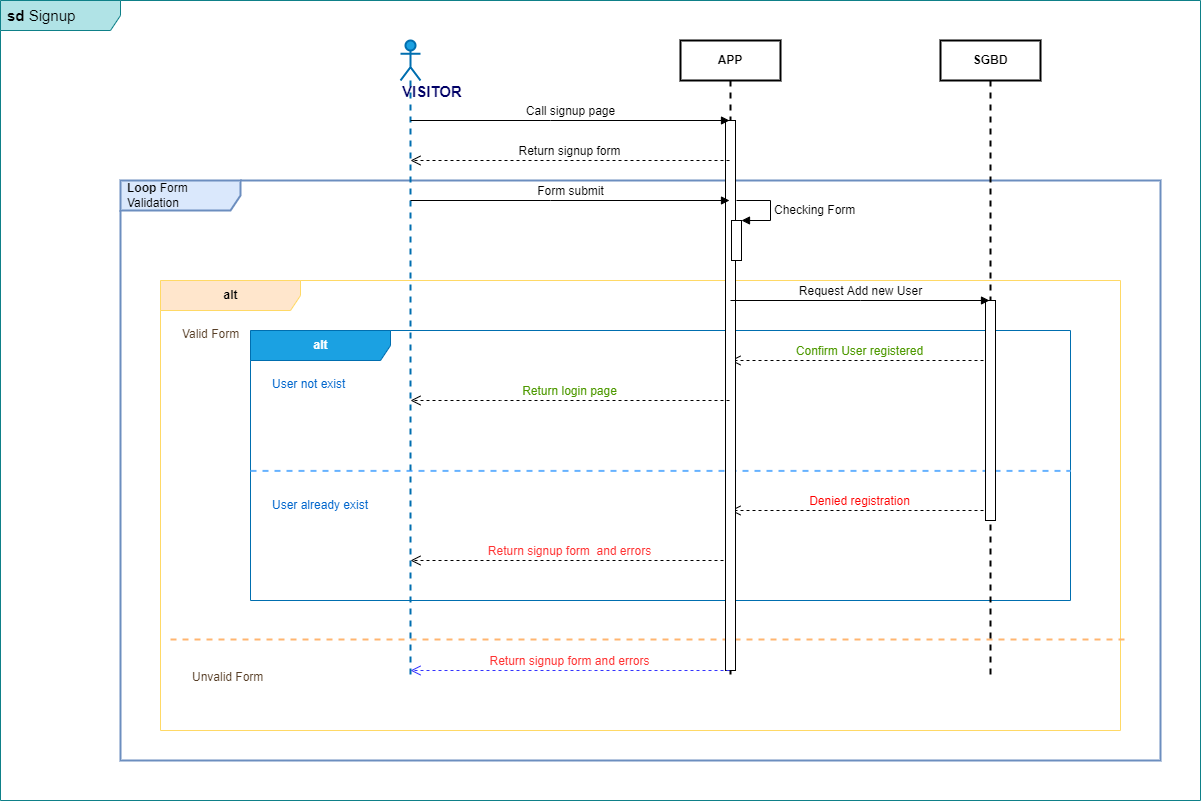

The diagram above was exported from draw.io. Its source (the exported page's mxGraphModel, read from the mxfile embedded in the PNG):
<mxGraphModel dx="1038" dy="649" grid="1" gridSize="10" guides="1" tooltips="1" connect="1" arrows="1" fold="1" page="1" pageScale="1" pageWidth="1169" pageHeight="827" math="0" shadow="0">
  <root>
    <mxCell id="0" />
    <mxCell id="1" parent="0" />
    <mxCell id="aackwpUtF6JEcv5jfesN-1" value="&lt;font style=&quot;font-size: 15px;&quot;&gt;&lt;b&gt;sd &lt;/b&gt;Signup&lt;/font&gt;" style="shape=umlFrame;whiteSpace=wrap;html=1;width=120;height=30;boundedLbl=1;verticalAlign=middle;align=left;spacingLeft=5;fillColor=#b0e3e6;strokeColor=#0e8088;" parent="1" vertex="1">
      <mxGeometry width="1200" height="800" as="geometry" />
    </mxCell>
    <mxCell id="I2C_3QXjfM0GNlV0GkC2-24" value="&lt;b&gt;Loop &lt;/b&gt;Form Validation" style="shape=umlFrame;whiteSpace=wrap;html=1;width=120;height=30;boundedLbl=1;verticalAlign=middle;align=left;spacingLeft=5;fillColor=#dae8fc;strokeColor=#6c8ebf;strokeWidth=2;" parent="1" vertex="1">
      <mxGeometry x="120" y="180" width="1040" height="580" as="geometry" />
    </mxCell>
    <mxCell id="I2C_3QXjfM0GNlV0GkC2-20" value="&lt;div&gt;&lt;b&gt;alt&lt;/b&gt;&lt;/div&gt;" style="shape=umlFrame;tabWidth=110;tabHeight=30;tabPosition=left;html=1;boundedLbl=1;labelInHeader=1;width=140;height=30;fillColor=#ffe6cc;strokeColor=#FFD966;" parent="1" vertex="1">
      <mxGeometry x="160" y="280" width="960" height="450" as="geometry" />
    </mxCell>
    <mxCell id="I2C_3QXjfM0GNlV0GkC2-21" value="Valid Form" style="text;fontColor=#573E26;" parent="I2C_3QXjfM0GNlV0GkC2-20" vertex="1">
      <mxGeometry width="100" height="20" relative="1" as="geometry">
        <mxPoint x="20" y="40" as="offset" />
      </mxGeometry>
    </mxCell>
    <mxCell id="I2C_3QXjfM0GNlV0GkC2-22" value="Unvalid Form" style="line;strokeWidth=2;dashed=1;labelPosition=center;verticalLabelPosition=bottom;align=left;verticalAlign=top;spacingLeft=20;spacingTop=15;fillColor=#d5e8d4;strokeColor=#FFB570;fontColor=#573E26;" parent="I2C_3QXjfM0GNlV0GkC2-20" vertex="1">
      <mxGeometry x="10" y="350" width="959.9999999999999" height="18" as="geometry" />
    </mxCell>
    <mxCell id="I2C_3QXjfM0GNlV0GkC2-14" value="&lt;b&gt;alt&lt;/b&gt;" style="shape=umlFrame;tabWidth=110;tabHeight=30;tabPosition=left;html=1;boundedLbl=1;labelInHeader=1;width=140;height=30;fillColor=#1ba1e2;strokeColor=#006EAF;strokeWidth=1;fontColor=#ffffff;" parent="1" vertex="1">
      <mxGeometry x="250" y="330" width="820" height="270" as="geometry" />
    </mxCell>
    <mxCell id="I2C_3QXjfM0GNlV0GkC2-15" value="User not exist" style="text;fontColor=#0066CC;" parent="I2C_3QXjfM0GNlV0GkC2-14" vertex="1">
      <mxGeometry width="100" height="20" relative="1" as="geometry">
        <mxPoint x="20" y="40" as="offset" />
      </mxGeometry>
    </mxCell>
    <mxCell id="I2C_3QXjfM0GNlV0GkC2-16" value="User already exist" style="line;strokeWidth=2;dashed=1;labelPosition=center;verticalLabelPosition=bottom;align=left;verticalAlign=top;spacingLeft=20;spacingTop=15;fillColor=#f8cecc;strokeColor=#66B2FF;fontColor=#0066CC;" parent="I2C_3QXjfM0GNlV0GkC2-14" vertex="1">
      <mxGeometry y="135" width="820" height="10.8" as="geometry" />
    </mxCell>
    <mxCell id="zVHnf28gmWfTl0542T6Z-9" value="&lt;font style=&quot;font-size: 12px;&quot; color=&quot;#FF3333&quot;&gt;Return signup form&amp;nbsp; and errors&lt;/font&gt;" style="html=1;verticalAlign=bottom;endArrow=open;dashed=1;endSize=8;rounded=0;" parent="1" source="zVHnf28gmWfTl0542T6Z-2" target="zVHnf28gmWfTl0542T6Z-1" edge="1">
      <mxGeometry relative="1" as="geometry">
        <mxPoint x="800" y="290" as="sourcePoint" />
        <mxPoint x="720" y="290" as="targetPoint" />
        <Array as="points">
          <mxPoint x="580" y="560" />
        </Array>
      </mxGeometry>
    </mxCell>
    <mxCell id="I2C_3QXjfM0GNlV0GkC2-11" value="&lt;font style=&quot;font-size: 12px;&quot; color=&quot;#4D9900&quot;&gt;Confirm User registered&lt;/font&gt;" style="html=1;verticalAlign=bottom;endArrow=open;dashed=1;endSize=8;rounded=0;" parent="1" source="I2C_3QXjfM0GNlV0GkC2-5" target="zVHnf28gmWfTl0542T6Z-2" edge="1">
      <mxGeometry relative="1" as="geometry">
        <mxPoint x="990" y="350" as="sourcePoint" />
        <mxPoint x="740" y="350" as="targetPoint" />
        <Array as="points">
          <mxPoint x="860" y="360" />
        </Array>
      </mxGeometry>
    </mxCell>
    <mxCell id="I2C_3QXjfM0GNlV0GkC2-13" value="&lt;font style=&quot;font-size: 12px;&quot; color=&quot;#FF0000&quot;&gt;Denied registration&lt;/font&gt;" style="html=1;verticalAlign=bottom;endArrow=open;dashed=1;endSize=8;rounded=0;" parent="1" source="I2C_3QXjfM0GNlV0GkC2-5" target="zVHnf28gmWfTl0542T6Z-2" edge="1">
      <mxGeometry relative="1" as="geometry">
        <mxPoint x="1002.22" y="450.75" as="sourcePoint" />
        <mxPoint x="740" y="450" as="targetPoint" />
        <Array as="points">
          <mxPoint x="870" y="510" />
        </Array>
      </mxGeometry>
    </mxCell>
    <mxCell id="zVHnf28gmWfTl0542T6Z-1" value="&lt;div align=&quot;left&quot;&gt;&lt;font style=&quot;font-size: 15px;&quot; color=&quot;#000066&quot;&gt;&lt;b&gt;&lt;font style=&quot;font-size: 15px;&quot;&gt;VISITOR&lt;/font&gt;&lt;/b&gt;&lt;/font&gt;&lt;/div&gt;" style="shape=umlLifeline;participant=umlActor;perimeter=lifelinePerimeter;whiteSpace=wrap;html=1;container=1;collapsible=0;recursiveResize=0;verticalAlign=top;spacingTop=36;outlineConnect=0;fillColor=#1ba1e2;fontColor=#ffffff;strokeColor=#006EAF;strokeWidth=2;align=left;" parent="1" vertex="1">
      <mxGeometry x="400" y="40" width="20" height="640" as="geometry" />
    </mxCell>
    <mxCell id="zVHnf28gmWfTl0542T6Z-2" value="APP" style="shape=umlLifeline;perimeter=lifelinePerimeter;whiteSpace=wrap;html=1;container=1;collapsible=0;recursiveResize=0;outlineConnect=0;fontStyle=1;strokeWidth=2;" parent="1" vertex="1">
      <mxGeometry x="680" y="40" width="100" height="640" as="geometry" />
    </mxCell>
    <mxCell id="zVHnf28gmWfTl0542T6Z-10" value="" style="html=1;points=[];perimeter=orthogonalPerimeter;" parent="zVHnf28gmWfTl0542T6Z-2" vertex="1">
      <mxGeometry x="45" y="80" width="10" height="550" as="geometry" />
    </mxCell>
    <mxCell id="I2C_3QXjfM0GNlV0GkC2-9" value="&lt;font style=&quot;font-size: 12px;&quot;&gt;Checking Form&lt;/font&gt;" style="edgeStyle=orthogonalEdgeStyle;html=1;align=left;spacingLeft=2;endArrow=block;rounded=0;entryX=1;entryY=0;" parent="zVHnf28gmWfTl0542T6Z-2" target="I2C_3QXjfM0GNlV0GkC2-8" edge="1">
      <mxGeometry x="0.0602" relative="1" as="geometry">
        <mxPoint x="56" y="160" as="sourcePoint" />
        <Array as="points">
          <mxPoint x="90" y="160" />
          <mxPoint x="90" y="180" />
        </Array>
        <mxPoint as="offset" />
      </mxGeometry>
    </mxCell>
    <mxCell id="I2C_3QXjfM0GNlV0GkC2-8" value="" style="html=1;points=[];perimeter=orthogonalPerimeter;" parent="zVHnf28gmWfTl0542T6Z-2" vertex="1">
      <mxGeometry x="51" y="180" width="10" height="40" as="geometry" />
    </mxCell>
    <mxCell id="zVHnf28gmWfTl0542T6Z-3" value="&lt;font style=&quot;font-size: 12px;&quot;&gt;Call signup page&lt;/font&gt;" style="html=1;verticalAlign=bottom;endArrow=block;rounded=0;" parent="1" source="zVHnf28gmWfTl0542T6Z-1" target="zVHnf28gmWfTl0542T6Z-2" edge="1">
      <mxGeometry width="80" relative="1" as="geometry">
        <mxPoint x="720" y="290" as="sourcePoint" />
        <mxPoint x="800" y="290" as="targetPoint" />
        <Array as="points">
          <mxPoint x="550" y="120" />
        </Array>
      </mxGeometry>
    </mxCell>
    <mxCell id="zVHnf28gmWfTl0542T6Z-4" value="&lt;font style=&quot;font-size: 12px;&quot;&gt;Return signup form&lt;/font&gt;" style="html=1;verticalAlign=bottom;endArrow=open;dashed=1;endSize=8;rounded=0;" parent="1" source="zVHnf28gmWfTl0542T6Z-2" target="zVHnf28gmWfTl0542T6Z-1" edge="1">
      <mxGeometry relative="1" as="geometry">
        <mxPoint x="800" y="290" as="sourcePoint" />
        <mxPoint x="720" y="290" as="targetPoint" />
        <Array as="points">
          <mxPoint x="550" y="160" />
        </Array>
      </mxGeometry>
    </mxCell>
    <mxCell id="zVHnf28gmWfTl0542T6Z-5" value="&lt;font style=&quot;font-size: 12px;&quot;&gt;Form submit&lt;/font&gt;" style="html=1;verticalAlign=bottom;endArrow=block;rounded=0;" parent="1" source="zVHnf28gmWfTl0542T6Z-1" target="zVHnf28gmWfTl0542T6Z-2" edge="1">
      <mxGeometry width="80" relative="1" as="geometry">
        <mxPoint x="720" y="290" as="sourcePoint" />
        <mxPoint x="800" y="290" as="targetPoint" />
        <Array as="points">
          <mxPoint x="550" y="200" />
        </Array>
      </mxGeometry>
    </mxCell>
    <mxCell id="I2C_3QXjfM0GNlV0GkC2-5" value="&lt;b&gt;SGBD&lt;/b&gt;" style="shape=umlLifeline;perimeter=lifelinePerimeter;whiteSpace=wrap;html=1;container=1;collapsible=0;recursiveResize=0;outlineConnect=0;strokeWidth=2;" parent="1" vertex="1">
      <mxGeometry x="940" y="40" width="100" height="640" as="geometry" />
    </mxCell>
    <mxCell id="I2C_3QXjfM0GNlV0GkC2-6" value="" style="html=1;points=[];perimeter=orthogonalPerimeter;" parent="I2C_3QXjfM0GNlV0GkC2-5" vertex="1">
      <mxGeometry x="45" y="260" width="10" height="220" as="geometry" />
    </mxCell>
    <mxCell id="I2C_3QXjfM0GNlV0GkC2-12" value="&lt;font style=&quot;font-size: 12px;&quot; color=&quot;#4D9900&quot;&gt;Return login page&lt;/font&gt;" style="html=1;verticalAlign=bottom;endArrow=open;dashed=1;endSize=8;rounded=0;" parent="1" source="zVHnf28gmWfTl0542T6Z-2" target="zVHnf28gmWfTl0542T6Z-1" edge="1">
      <mxGeometry relative="1" as="geometry">
        <mxPoint x="680" y="410.75" as="sourcePoint" />
        <mxPoint x="422.7800000000002" y="410" as="targetPoint" />
        <Array as="points">
          <mxPoint x="500" y="400" />
        </Array>
      </mxGeometry>
    </mxCell>
    <mxCell id="I2C_3QXjfM0GNlV0GkC2-7" value="&lt;span style=&quot;font-size: 12px;&quot;&gt;Request Add new User&lt;/span&gt;" style="html=1;verticalAlign=bottom;endArrow=block;rounded=0;" parent="1" source="zVHnf28gmWfTl0542T6Z-2" target="I2C_3QXjfM0GNlV0GkC2-5" edge="1">
      <mxGeometry width="80" relative="1" as="geometry">
        <mxPoint x="736" y="280" as="sourcePoint" />
        <mxPoint x="985.5" y="280" as="targetPoint" />
        <Array as="points">
          <mxPoint x="860" y="300" />
        </Array>
      </mxGeometry>
    </mxCell>
    <mxCell id="I2C_3QXjfM0GNlV0GkC2-23" value="&lt;font style=&quot;font-size: 12px;&quot; color=&quot;#FF3333&quot;&gt;Return signup form and errors&lt;/font&gt;" style="html=1;verticalAlign=bottom;endArrow=open;dashed=1;endSize=8;rounded=0;fillColor=#dae8fc;strokeColor=#3333FF;fontSize=11;" parent="1" source="zVHnf28gmWfTl0542T6Z-2" target="zVHnf28gmWfTl0542T6Z-1" edge="1">
      <mxGeometry relative="1" as="geometry">
        <mxPoint x="739.5" y="570" as="sourcePoint" />
        <mxPoint x="419.32352941176464" y="570" as="targetPoint" />
        <Array as="points">
          <mxPoint x="590" y="670" />
        </Array>
      </mxGeometry>
    </mxCell>
  </root>
</mxGraphModel>